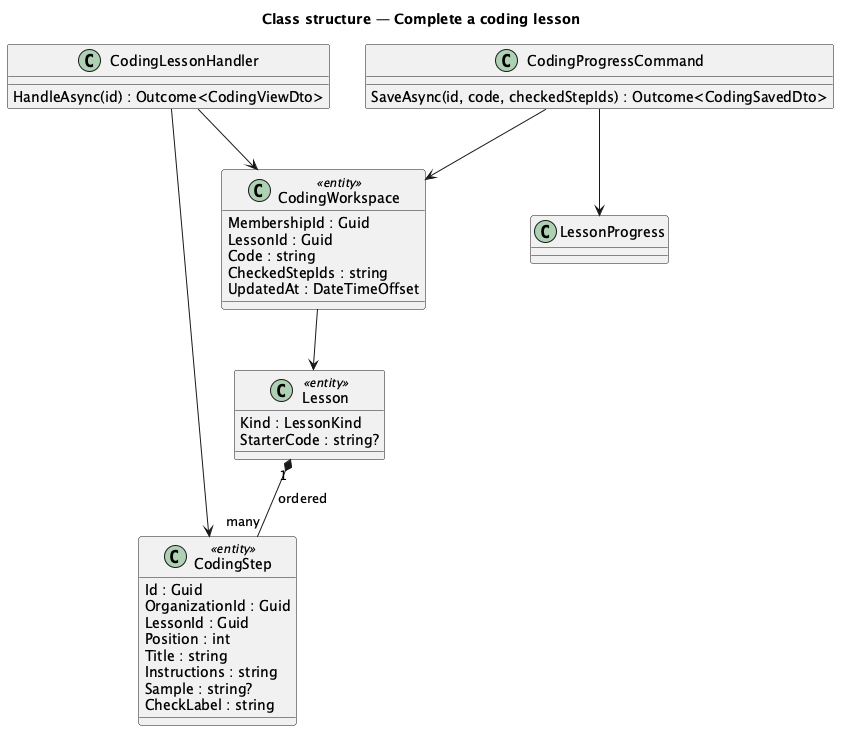

The diagram above was rendered by PlantUML. Its source (embedded in the PNG):
@startuml
title Class structure — Complete a coding lesson
skinparam classAttributeIconSize 0
class CodingStep <<entity>> {
  Id : Guid
  OrganizationId : Guid
  LessonId : Guid
  Position : int
  Title : string
  Instructions : string
  Sample : string?
  CheckLabel : string
}
class CodingWorkspace <<entity>> {
  MembershipId : Guid
  LessonId : Guid
  Code : string
  CheckedStepIds : string
  UpdatedAt : DateTimeOffset
}
class Lesson <<entity>> {
  Kind : LessonKind
  StarterCode : string?
}
class CodingLessonHandler {
  HandleAsync(id) : Outcome<CodingViewDto>
}
class CodingProgressCommand {
  SaveAsync(id, code, checkedStepIds) : Outcome<CodingSavedDto>
}
Lesson "1" *-- "many" CodingStep : ordered
CodingWorkspace --> Lesson
CodingLessonHandler --> CodingStep
CodingLessonHandler --> CodingWorkspace
CodingProgressCommand --> CodingWorkspace
CodingProgressCommand --> LessonProgress
@enduml